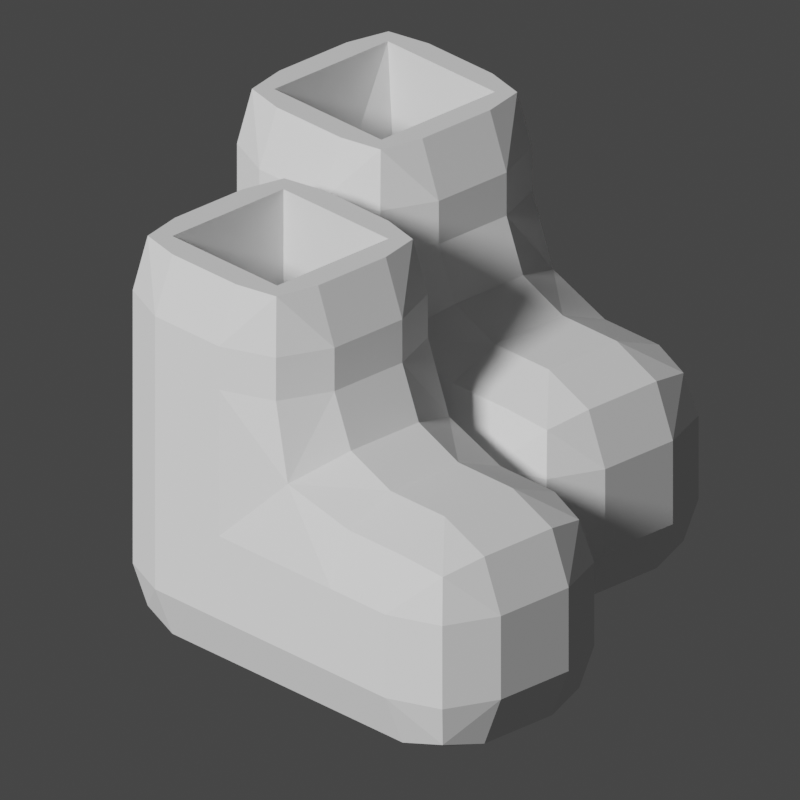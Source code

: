 # Source: Boots.blend  (saved by Blender 3.0.42; exported with 4.5.12 LTS)
import bpy
from mathutils import Matrix  # noqa: F401  (used for matrix-valued properties, if any)

bpy.ops.wm.read_factory_settings(use_empty=True)
scene = bpy.context.scene
scene.name = 'Scene'

# ---- collections
col_collection = bpy.data.collections.new('Collection'); scene.collection.children.link(col_collection)
col_tools = bpy.data.collections.new('Tools'); scene.collection.children.link(col_tools)

# ---- world
world_world = bpy.data.worlds.new('World'); scene.world = world_world
world_world.use_nodes = True; world_world.node_tree.nodes.clear()
_N = world_world.node_tree.nodes; _L = world_world.node_tree.links
n0 = _N.new('ShaderNodeOutputWorld'); n0.name = 'World Output'; n0.location = (300, 300)
n1 = _N.new('ShaderNodeBackground'); n1.name = 'Background'; n1.location = (10, 300)
n1.inputs[0].default_value = (0.05088, 0.05088, 0.05088, 1.0)
_L.new(n1.outputs[0], n0.inputs[0])
n0.is_active_output = True
world_world.color = (0.05088, 0.05088, 0.05088)
world_world.use_sun_shadow = False
world_world.sun_shadow_jitter_overblur = 0.0

# ---- cameras
cam_camera = bpy.data.cameras.new('Camera')
cam_camera.type = 'ORTHO'
cam_camera.clip_end = 100.0
cam_camera.ortho_scale = 2.014

# ---- lights
light_light = bpy.data.lights.new('Light', 'SUN')
light_light.transmission_factor = 0.0
light_light.angle = 0.1993
light_light.energy = 3.28
light_light.shadow_soft_size = 0.1
light_light.shadow_cascade_max_distance = 1000.0

# ---- meshes
me_torus = bpy.data.meshes.new('Torus')
me_torus.from_pydata([(-0.1782, -0.06392, -0.09331), (-0.1891, -0.06149, -0.3111), (-0.3955, -0.272, -0.3417), (-0.4503, -0.2997, -0.1115), (0.01459, -0.1577, 0.3047), (0.01459, -0.1577, 0.0754), (-0.2147, -0.1577, 0.0754), (-0.2147, -0.1577, 0.3047), (-0.1699, -0.4402, 0.2599), (-0.1699, -0.3175, 0.3826), (-0.2927, -0.3175, 0.2599), (-0.1699, -0.4043, 0.3467), (-0.2408, -0.3883, 0.3308), (-0.2567, -0.3175, 0.3467), (-0.2567, -0.4043, 0.2599), (-0.1699, -0.1778, 0.3826), (-0.1699, 0.06768, 0.3826), (-0.2927, 0.06768, 0.2599), (-0.2927, -0.1778, 0.2599), (-0.1699, -0.05504, 0.3826), (-0.2567, -0.05504, 0.3467), (-0.2567, 0.06768, 0.3467), (-0.2927, -0.05504, 0.2599), (-0.2567, -0.1778, 0.3467), (-0.1699, -0.4402, 0.1202), (-0.2927, -0.3175, 0.1202), (-0.1699, -0.3175, -0.002522), (-0.2567, -0.4043, 0.1202), (-0.2408, -0.3883, 0.04935), (-0.2567, -0.3175, 0.03342), (-0.1699, -0.4043, 0.03342), (-0.2927, 0.06768, 0.1202), (-0.1699, 0.06768, -0.002522), (-0.1699, -0.1778, -0.002522), (-0.2927, -0.1778, 0.1202), (-0.2567, 0.06768, 0.03342), (-0.2567, -0.05504, 0.03342), (-0.1699, -0.05504, -0.002522), (-0.2567, -0.1778, 0.03342), (-0.2927, -0.05504, 0.1202), (0.2152, -0.4402, 0.2599), (0.2152, -0.3175, 0.3826), (-0.03021, -0.3175, 0.3826), (-0.03021, -0.4402, 0.2599), (0.2152, -0.4043, 0.3467), (0.09251, -0.4043, 0.3467), (0.09251, -0.3175, 0.3826), (-0.03021, -0.4043, 0.3467), (0.09251, -0.4402, 0.2599), (0.2152, -0.05504, 0.2599), (0.09251, 0.06768, 0.2599), (-0.03021, 0.06768, 0.3826), (-0.03021, -0.1778, 0.3826), (0.2152, -0.1778, 0.3826), (0.1285, -0.0191, 0.2599), (0.09251, -0.05504, 0.3562), (0.05656, 0.06768, 0.3467), (-0.03021, -0.05504, 0.3826), (0.09251, -0.1778, 0.3826), (0.2152, -0.09098, 0.3467), (-0.03021, -0.4402, 0.1202), (-0.03021, -0.3175, -0.002522), (0.2152, -0.3175, -0.002522), (0.2152, -0.4402, 0.1202), (-0.03021, -0.4043, 0.03342), (0.09251, -0.4043, 0.03342), (0.09251, -0.3175, -0.002522), (0.2152, -0.4043, 0.03342), (0.09251, -0.4402, 0.1202), (-0.03021, 0.06768, -0.002522), (0.09251, 0.06768, 0.1202), (0.2152, -0.05504, 0.1202), (0.2152, -0.1778, -0.002522), (-0.03021, -0.1778, -0.002522), (0.05656, 0.06768, 0.03342), (0.09251, -0.05504, 0.02395), (0.1285, -0.0191, 0.1202), (0.2152, -0.09098, 0.03342), (0.09251, -0.1778, -0.002522), (-0.03021, -0.05504, -0.002522), (-0.3763, -0.4086, -0.1497), (-0.3763, -0.2859, -0.02696), (-0.499, -0.2859, -0.1497), (-0.3763, -0.3727, -0.0629), (-0.4472, -0.3567, -0.07883), (-0.4631, -0.2859, -0.0629), (-0.4631, -0.3727, -0.1497), (-0.3763, -0.1462, -0.02696), (-0.3763, 0.09927, -0.02696), (-0.499, 0.09927, -0.1497), (-0.499, -0.1462, -0.1497), (-0.3763, -0.02345, -0.02696), (-0.4631, -0.02345, -0.0629), (-0.4631, 0.09927, -0.0629), (-0.499, -0.02345, -0.1497), (-0.4631, -0.1462, -0.0629), (-0.3763, -0.4086, -0.2894), (-0.499, -0.2859, -0.2894), (-0.3763, -0.2859, -0.4121), (-0.4631, -0.3727, -0.2894), (-0.4472, -0.3567, -0.3603), (-0.4631, -0.2859, -0.3762), (-0.3763, -0.3727, -0.3762), (-0.499, 0.09927, -0.2894), (-0.3763, 0.09927, -0.4121), (-0.3763, -0.1462, -0.4121), (-0.499, -0.1462, -0.2894), (-0.4631, 0.09927, -0.3762), (-0.4631, -0.02345, -0.3762), (-0.3763, -0.02345, -0.4121), (-0.4631, -0.1462, -0.3762), (-0.499, -0.02345, -0.2894), (0.008858, -0.4086, -0.1497), (0.008858, -0.2859, -0.02696), (-0.2366, -0.2859, -0.02696), (-0.2366, -0.4086, -0.1497), (0.008858, -0.3727, -0.0629), (-0.1139, -0.3727, -0.0629), (-0.1139, -0.2859, -0.02696), (-0.2366, -0.3727, -0.0629), (-0.1139, -0.4086, -0.1497), (0.008858, -0.02345, -0.1497), (-0.1139, 0.09927, -0.1497), (-0.2366, 0.09927, -0.02696), (-0.2366, -0.1462, -0.02696), (0.008858, -0.1462, -0.02696), (-0.07792, 0.0125, -0.1497), (-0.1139, -0.02345, -0.05343), (-0.1498, 0.09927, -0.0629), (-0.2366, -0.02345, -0.02696), (-0.1139, -0.1462, -0.02696), (0.008858, -0.05939, -0.0629), (-0.2366, -0.4086, -0.2894), (-0.2366, -0.2859, -0.4121), (0.008858, -0.2859, -0.4121), (0.008858, -0.4086, -0.2894), (-0.2366, -0.3727, -0.3762), (-0.1139, -0.3727, -0.3762), (-0.1139, -0.2859, -0.4121), (0.008858, -0.3727, -0.3762), (-0.1139, -0.4086, -0.2894), (-0.2366, 0.09927, -0.4121), (-0.1139, 0.09927, -0.2894), (0.008858, -0.02345, -0.2894), (0.008858, -0.1462, -0.4121), (-0.2366, -0.1462, -0.4121), (-0.1498, 0.09927, -0.3762), (-0.1139, -0.02345, -0.3856), (-0.07792, 0.0125, -0.2894), (0.008858, -0.05939, -0.3762), (-0.1139, -0.1462, -0.4121), (-0.2366, -0.02345, -0.4121), (-0.2927, 0.1401, 0.2599), (-0.1699, 0.1401, 0.3826), (-0.2147, 0.2318, 0.3047), (-0.2567, 0.1401, 0.3467), (-0.2408, 0.2318, 0.3308), (-0.1699, 0.2318, 0.3467), (-0.2567, 0.2318, 0.2599), (-0.2927, 0.1401, 0.1202), (-0.2147, 0.2318, 0.0754), (-0.1699, 0.1401, -0.002522), (-0.2567, 0.2318, 0.1202), (-0.2408, 0.2318, 0.04935), (-0.1699, 0.2318, 0.03342), (-0.2567, 0.1401, 0.03342), (-0.03021, 0.1401, -0.002522), (0.01459, 0.2318, 0.0754), (0.09251, 0.1401, 0.1202), (-0.03021, 0.2318, 0.03342), (0.04064, 0.2318, 0.04935), (0.05656, 0.2318, 0.1202), (0.05656, 0.1401, 0.03342), (0.09251, 0.1401, 0.2599), (0.01459, 0.2318, 0.3047), (-0.03021, 0.1401, 0.3826), (0.05656, 0.2318, 0.2599), (0.04064, 0.2318, 0.3308), (-0.03021, 0.2318, 0.3467), (0.05656, 0.1401, 0.3467), (-0.499, 0.1716, -0.1497), (-0.3763, 0.1716, -0.02696), (-0.4235, 0.2634, -0.1024), (-0.4631, 0.1716, -0.0629), (-0.4472, 0.2634, -0.07883), (-0.3763, 0.2634, -0.0629), (-0.4631, 0.2634, -0.1497), (-0.499, 0.1716, -0.2894), (-0.4235, 0.2634, -0.3366), (-0.3763, 0.1716, -0.4121), (-0.4631, 0.2634, -0.2894), (-0.4472, 0.2634, -0.3603), (-0.3763, 0.2634, -0.3762), (-0.4631, 0.1716, -0.3762), (-0.2366, 0.1716, -0.4121), (-0.1893, 0.2634, -0.3366), (-0.1139, 0.1716, -0.2894), (-0.2366, 0.2634, -0.3762), (-0.1657, 0.2634, -0.3603), (-0.1498, 0.2634, -0.2894), (-0.1498, 0.1716, -0.3762), (-0.1139, 0.1716, -0.1497), (-0.1893, 0.2634, -0.1024), (-0.2366, 0.1716, -0.02696), (-0.1498, 0.2634, -0.1497), (-0.1657, 0.2634, -0.07883), (-0.2366, 0.2634, -0.0629), (-0.1498, 0.1716, -0.0629), (0.3336, -0.1778, -0.002522), (0.3336, -0.05504, 0.1202), (0.4563, -0.1778, 0.1202), (0.3336, -0.09098, 0.03342), (0.4044, -0.1069, 0.04935), (0.4203, -0.09098, 0.1202), (0.4203, -0.1778, 0.03342), (0.3336, -0.3175, -0.002522), (0.4563, -0.3175, 0.1202), (0.3336, -0.4402, 0.1202), (0.4203, -0.3175, 0.03342), (0.4044, -0.3883, 0.04935), (0.4203, -0.4043, 0.1202), (0.3336, -0.4043, 0.03342), (0.3336, -0.4402, 0.2599), (0.4563, -0.3175, 0.2599), (0.3336, -0.3175, 0.3826), (0.4203, -0.4043, 0.2599), (0.4044, -0.3883, 0.3308), (0.4203, -0.3175, 0.3467), (0.3336, -0.4043, 0.3467), (0.3336, -0.05504, 0.2599), (0.3336, -0.1778, 0.3826), (0.4563, -0.1778, 0.2599), (0.3336, -0.09098, 0.3467), (0.4044, -0.1069, 0.3308), (0.4203, -0.1778, 0.3467), (0.4203, -0.09098, 0.2599), (0.1272, -0.1462, -0.4121), (0.1272, -0.02345, -0.2894), (0.2499, -0.1462, -0.2894), (0.1272, -0.05939, -0.3762), (0.198, -0.07531, -0.3603), (0.214, -0.05939, -0.2894), (0.214, -0.1462, -0.3762), (0.1272, -0.2859, -0.4121), (0.2499, -0.2859, -0.2894), (0.1272, -0.4086, -0.2894), (0.214, -0.2859, -0.3762), (0.198, -0.3567, -0.3603), (0.214, -0.3727, -0.2894), (0.1272, -0.3727, -0.3762), (0.1272, -0.4086, -0.1497), (0.2499, -0.2859, -0.1497), (0.1272, -0.2859, -0.02696), (0.214, -0.3727, -0.1497), (0.198, -0.3567, -0.07883), (0.214, -0.2859, -0.0629), (0.1272, -0.3727, -0.0629), (0.1272, -0.02345, -0.1497), (0.1272, -0.1462, -0.02696), (0.2499, -0.1462, -0.1497), (0.1272, -0.05939, -0.0629), (0.198, -0.07531, -0.07883), (0.214, -0.1462, -0.0629), (0.214, -0.05939, -0.1497)], [], [(42, 52, 15, 9), (69, 32, 161, 166), (71, 49, 229, 209), (31, 17, 152, 159), (10, 18, 34, 25), (26, 33, 73, 61), (114, 124, 87, 81), (141, 104, 189, 194), (134, 144, 236, 243), (103, 89, 180, 187), (82, 90, 106, 97), (16, 51, 175, 153), (188, 182, 3, 2), (216, 210, 231, 223), (143, 121, 257, 237), (40, 63, 217, 222), (88, 123, 203, 181), (98, 105, 145, 133), (62, 72, 208, 215), (112, 135, 245, 250), (244, 238, 259, 251), (5, 6, 7, 4), (167, 160, 6, 5), (53, 41, 224, 230), (122, 142, 196, 201), (125, 113, 252, 258), (50, 70, 168, 173), (96, 132, 115, 80), (8, 11, 12, 14), (9, 13, 12, 11), (10, 14, 12, 13), (15, 19, 20, 23), (16, 21, 20, 19), (17, 22, 20, 21), (18, 23, 20, 22), (24, 27, 28, 30), (25, 29, 28, 27), (26, 30, 28, 29), (31, 35, 36, 39), (32, 37, 36, 35), (33, 38, 36, 37), (34, 39, 36, 38), (40, 44, 45, 48), (41, 46, 45, 44), (42, 47, 45, 46), (43, 48, 45, 47), (49, 54, 55, 59), (50, 56, 55, 54), (51, 57, 55, 56), (52, 58, 55, 57), (53, 59, 55, 58), (60, 64, 65, 68), (61, 66, 65, 64), (62, 67, 65, 66), (63, 68, 65, 67), (69, 74, 75, 79), (70, 76, 75, 74), (71, 77, 75, 76), (72, 78, 75, 77), (73, 79, 75, 78), (80, 83, 84, 86), (81, 85, 84, 83), (82, 86, 84, 85), (87, 91, 92, 95), (88, 93, 92, 91), (89, 94, 92, 93), (90, 95, 92, 94), (96, 99, 100, 102), (97, 101, 100, 99), (98, 102, 100, 101), (103, 107, 108, 111), (104, 109, 108, 107), (105, 110, 108, 109), (106, 111, 108, 110), (112, 116, 117, 120), (113, 118, 117, 116), (114, 119, 117, 118), (115, 120, 117, 119), (121, 126, 127, 131), (122, 128, 127, 126), (123, 129, 127, 128), (124, 130, 127, 129), (125, 131, 127, 130), (132, 136, 137, 140), (133, 138, 137, 136), (134, 139, 137, 138), (135, 140, 137, 139), (141, 146, 147, 151), (142, 148, 147, 146), (143, 149, 147, 148), (144, 150, 147, 149), (145, 151, 147, 150), (152, 155, 156, 158), (153, 157, 156, 155), (154, 158, 156, 157), (159, 162, 163, 165), (160, 164, 163, 162), (161, 165, 163, 164), (166, 169, 170, 172), (167, 171, 170, 169), (168, 172, 170, 171), (173, 176, 177, 179), (174, 178, 177, 176), (175, 179, 177, 178), (180, 183, 184, 186), (181, 185, 184, 183), (182, 186, 184, 185), (187, 190, 191, 193), (188, 192, 191, 190), (189, 193, 191, 192), (194, 197, 198, 200), (195, 199, 198, 197), (196, 200, 198, 199), (201, 204, 205, 207), (202, 206, 205, 204), (203, 207, 205, 206), (208, 211, 212, 214), (209, 213, 212, 211), (210, 214, 212, 213), (215, 218, 219, 221), (216, 220, 219, 218), (217, 221, 219, 220), (222, 225, 226, 228), (223, 227, 226, 225), (224, 228, 226, 227), (229, 232, 233, 235), (230, 234, 233, 232), (231, 235, 233, 234), (236, 239, 240, 242), (237, 241, 240, 239), (238, 242, 240, 241), (243, 246, 247, 249), (244, 248, 247, 246), (245, 249, 247, 248), (250, 253, 254, 256), (251, 255, 254, 253), (252, 256, 254, 255), (257, 260, 261, 263), (258, 262, 261, 260), (259, 263, 261, 262), (24, 8, 14, 27), (27, 14, 10, 25), (9, 15, 23, 13), (13, 23, 18, 10), (17, 31, 39, 22), (22, 39, 34, 18), (33, 26, 29, 38), (38, 29, 25, 34), (60, 24, 30, 64), (64, 30, 26, 61), (32, 69, 79, 37), (37, 79, 73, 33), (72, 62, 66, 78), (78, 66, 61, 73), (43, 60, 68, 48), (48, 68, 63, 40), (70, 50, 54, 76), (76, 54, 49, 71), (52, 42, 46, 58), (58, 46, 41, 53), (8, 43, 47, 11), (11, 47, 42, 9), (51, 16, 19, 57), (57, 19, 15, 52), (96, 80, 86, 99), (99, 86, 82, 97), (81, 87, 95, 85), (85, 95, 90, 82), (89, 103, 111, 94), (94, 111, 106, 90), (105, 98, 101, 110), (110, 101, 97, 106), (132, 96, 102, 136), (136, 102, 98, 133), (104, 141, 151, 109), (109, 151, 145, 105), (144, 134, 138, 150), (150, 138, 133, 145), (115, 132, 140, 120), (120, 140, 135, 112), (142, 122, 126, 148), (148, 126, 121, 143), (124, 114, 118, 130), (130, 118, 113, 125), (80, 115, 119, 83), (83, 119, 114, 81), (123, 88, 91, 129), (129, 91, 87, 124), (154, 160, 162, 158), (158, 162, 159, 152), (160, 167, 169, 164), (164, 169, 166, 161), (167, 174, 176, 171), (171, 176, 173, 168), (174, 154, 157, 178), (178, 157, 153, 175), (182, 188, 190, 186), (186, 190, 187, 180), (188, 195, 197, 192), (192, 197, 194, 189), (195, 202, 204, 199), (199, 204, 201, 196), (202, 182, 185, 206), (206, 185, 181, 203), (16, 153, 155, 21), (21, 155, 152, 17), (161, 32, 35, 165), (165, 35, 31, 159), (50, 173, 179, 56), (56, 179, 175, 51), (141, 194, 200, 146), (146, 200, 196, 142), (203, 123, 128, 207), (207, 128, 122, 201), (168, 70, 74, 172), (172, 74, 69, 166), (88, 181, 183, 93), (93, 183, 180, 89), (189, 104, 107, 193), (193, 107, 103, 187), (210, 216, 218, 214), (214, 218, 215, 208), (222, 217, 220, 225), (225, 220, 216, 223), (209, 229, 235, 213), (213, 235, 231, 210), (230, 224, 227, 234), (234, 227, 223, 231), (238, 244, 246, 242), (242, 246, 243, 236), (250, 245, 248, 253), (253, 248, 244, 251), (237, 257, 263, 241), (241, 263, 259, 238), (258, 252, 255, 262), (262, 255, 251, 259), (125, 258, 260, 131), (131, 260, 257, 121), (236, 144, 149, 239), (239, 149, 143, 237), (40, 222, 228, 44), (44, 228, 224, 41), (229, 49, 59, 232), (232, 59, 53, 230), (245, 135, 139, 249), (249, 139, 134, 243), (62, 215, 221, 67), (67, 221, 217, 63), (112, 250, 256, 116), (116, 256, 252, 113), (208, 72, 77, 211), (211, 77, 71, 209), (24, 60, 43, 8), (174, 167, 5, 4), (160, 154, 7, 6), (154, 174, 4, 7), (1, 2, 3, 0), (182, 202, 0, 3), (195, 188, 2, 1), (202, 195, 1, 0)])
_uv = me_torus.uv_layers.new(name='UVMap')
_uv.uv.foreach_set('vector', [0.4547, 0.8297, 0.5453, 0.8297, 0.5453, 0.9203, 0.4547, 0.9203, 0.625, 0.4203, 0.625, 0.3297, 0.625, 0.3297, 0.625, 0.4203, 0.625, 0.5797, 0.625, 0.6703, 0.625, 0.6703, 0.625, 0.5797, 0.625, 0.1703, 0.625, 0.07965, 0.625, 0.07965, 0.625, 0.1703, 0.4547, 0.07965, 0.5453, 0.07965, 0.5453, 0.1703, 0.4547, 0.1703, 0.4547, 0.3297, 0.5453, 0.3297, 0.5453, 0.4203, 0.4547, 0.4203, 0.4547, 0.8297, 0.5453, 0.8297, 0.5453, 0.9203, 0.4547, 0.9203, 0.625, 0.4203, 0.625, 0.3297, 0.625, 0.3297, 0.625, 0.4203, 0.4547, 0.5, 0.5453, 0.5, 0.5453, 0.5, 0.4547, 0.5, 0.625, 0.1703, 0.625, 0.07965, 0.625, 0.07965, 0.625, 0.1703, 0.4547, 0.07965, 0.5453, 0.07965, 0.5453, 0.1703, 0.4547, 0.1703, 0.625, 0.9203, 0.625, 0.8297, 0.625, 0.8297, 0.625, 0.9203, 0.7953, 0.5797, 0.7953, 0.6703, 0.7953, 0.6703, 0.7953, 0.5797, 0.4547, 0.5797, 0.5453, 0.5797, 0.5453, 0.6703, 0.4547, 0.6703, 0.625, 0.5797, 0.625, 0.6703, 0.625, 0.6703, 0.625, 0.5797, 0.375, 0.6703, 0.375, 0.5797, 0.375, 0.5797, 0.375, 0.6703, 0.625, 0.9203, 0.625, 0.8297, 0.625, 0.8297, 0.625, 0.9203, 0.4547, 0.3297, 0.5453, 0.3297, 0.5453, 0.4203, 0.4547, 0.4203, 0.4547, 0.5, 0.5453, 0.5, 0.5453, 0.5, 0.4547, 0.5, 0.375, 0.6703, 0.375, 0.5797, 0.375, 0.5797, 0.375, 0.6703, 0.4547, 0.5797, 0.5453, 0.5797, 0.5453, 0.6703, 0.4547, 0.6703, 0.7047, 0.5797, 0.7953, 0.5797, 0.7953, 0.6703, 0.7047, 0.6703, 0.7047, 0.5797, 0.7953, 0.5797, 0.7953, 0.5797, 0.7047, 0.5797, 0.5453, 0.75, 0.4547, 0.75, 0.4547, 0.75, 0.5453, 0.75, 0.625, 0.6703, 0.625, 0.5797, 0.625, 0.5797, 0.625, 0.6703, 0.5453, 0.75, 0.4547, 0.75, 0.4547, 0.75, 0.5453, 0.75, 0.625, 0.6703, 0.625, 0.5797, 0.625, 0.5797, 0.625, 0.6703, 0.2047, 0.5797, 0.2953, 0.5797, 0.2953, 0.6703, 0.2047, 0.6703, 0.2047, 0.6703, 0.2047, 0.75, 0.1587, 0.75, 0.125, 0.6703, 0.4547, 0.9203, 0.4547, 1.0, 0.4087, 1.0, 0.375, 0.9203, 0.4547, 0.07965, 0.375, 0.07965, 0.375, 0.03367, 0.4547, 0.0, 0.5453, 0.9203, 0.625, 0.9203, 0.625, 0.9767, 0.5453, 1.0, 0.625, 0.9203, 0.625, 1.0, 0.625, 1.0, 0.625, 0.9203, 0.625, 0.07965, 0.625, 0.07965, 0.625, 0.02333, 0.625, 0.0, 0.5453, 0.07965, 0.5453, 0.0, 0.625, 0.0, 0.625, 0.07965, 0.2047, 0.5797, 0.125, 0.5797, 0.125, 0.5337, 0.2047, 0.5, 0.4547, 0.1703, 0.4547, 0.25, 0.4087, 0.25, 0.375, 0.1703, 0.4547, 0.3297, 0.375, 0.3297, 0.375, 0.2837, 0.4547, 0.25, 0.625, 0.1703, 0.625, 0.25, 0.625, 0.25, 0.625, 0.1703, 0.625, 0.3297, 0.625, 0.3297, 0.625, 0.25, 0.625, 0.25, 0.5453, 0.3297, 0.5453, 0.25, 0.625, 0.25, 0.625, 0.3297, 0.5453, 0.1703, 0.625, 0.1703, 0.625, 0.25, 0.5453, 0.25, 0.375, 0.6703, 0.375, 0.75, 0.3808, 0.7442, 0.375, 0.6703, 0.4547, 0.75, 0.4547, 0.75, 0.3808, 0.7442, 0.375, 0.75, 0.4547, 0.8297, 0.375, 0.8297, 0.3808, 0.7442, 0.4547, 0.75, 0.2953, 0.6703, 0.375, 0.6703, 0.3808, 0.7442, 0.2953, 0.75, 0.625, 0.6703, 0.625, 0.6703, 0.625, 0.7466, 0.625, 0.75, 0.625, 0.6703, 0.625, 0.75, 0.625, 0.7466, 0.625, 0.6703, 0.625, 0.8297, 0.625, 0.8297, 0.625, 0.7466, 0.625, 0.75, 0.5453, 0.8297, 0.5453, 0.75, 0.625, 0.7466, 0.625, 0.8297, 0.5453, 0.75, 0.625, 0.75, 0.625, 0.7466, 0.5453, 0.75, 0.2953, 0.5797, 0.2953, 0.5, 0.3808, 0.5058, 0.375, 0.5797, 0.4547, 0.4203, 0.4547, 0.5, 0.3808, 0.5058, 0.375, 0.4203, 0.4547, 0.5, 0.375, 0.5, 0.3808, 0.5058, 0.4547, 0.5, 0.375, 0.5797, 0.375, 0.5797, 0.3808, 0.5058, 0.375, 0.5, 0.625, 0.4203, 0.625, 0.5, 0.625, 0.5034, 0.625, 0.4203, 0.625, 0.5797, 0.625, 0.5797, 0.625, 0.5034, 0.625, 0.5, 0.625, 0.5797, 0.625, 0.5, 0.625, 0.5034, 0.625, 0.5797, 0.5453, 0.5, 0.5453, 0.5, 0.625, 0.5034, 0.625, 0.5, 0.5453, 0.4203, 0.625, 0.4203, 0.625, 0.5034, 0.5453, 0.5, 0.2047, 0.6703, 0.2047, 0.75, 0.1587, 0.75, 0.125, 0.6703, 0.4547, 0.9203, 0.4547, 1.0, 0.4087, 1.0, 0.375, 0.9203, 0.4547, 0.07965, 0.375, 0.07965, 0.375, 0.03367, 0.4547, 0.0, 0.5453, 0.9203, 0.625, 0.9203, 0.625, 0.9767, 0.5453, 1.0, 0.625, 0.9203, 0.625, 1.0, 0.625, 1.0, 0.625, 0.9203, 0.625, 0.07965, 0.625, 0.07965, 0.625, 0.02333, 0.625, 0.0, 0.5453, 0.07965, 0.5453, 0.0, 0.625, 0.0, 0.625, 0.07965, 0.2047, 0.5797, 0.125, 0.5797, 0.125, 0.5337, 0.2047, 0.5, 0.4547, 0.1703, 0.4547, 0.25, 0.4087, 0.25, 0.375, 0.1703, 0.4547, 0.3297, 0.375, 0.3297, 0.375, 0.2837, 0.4547, 0.25, 0.625, 0.1703, 0.625, 0.25, 0.625, 0.25, 0.625, 0.1703, 0.625, 0.3297, 0.625, 0.3297, 0.625, 0.25, 0.625, 0.25, 0.5453, 0.3297, 0.5453, 0.25, 0.625, 0.25, 0.625, 0.3297, 0.5453, 0.1703, 0.625, 0.1703, 0.625, 0.25, 0.5453, 0.25, 0.375, 0.6703, 0.375, 0.75, 0.3808, 0.7442, 0.375, 0.6703, 0.4547, 0.75, 0.4547, 0.75, 0.3808, 0.7442, 0.375, 0.75, 0.4547, 0.8297, 0.375, 0.8297, 0.3808, 0.7442, 0.4547, 0.75, 0.2953, 0.6703, 0.375, 0.6703, 0.3808, 0.7442, 0.2953, 0.75, 0.625, 0.6703, 0.625, 0.6703, 0.625, 0.7466, 0.625, 0.75, 0.625, 0.6703, 0.625, 0.75, 0.625, 0.7466, 0.625, 0.6703, 0.625, 0.8297, 0.625, 0.8297, 0.625, 0.7466, 0.625, 0.75, 0.5453, 0.8297, 0.5453, 0.75, 0.625, 0.7466, 0.625, 0.8297, 0.5453, 0.75, 0.625, 0.75, 0.625, 0.7466, 0.5453, 0.75, 0.2953, 0.5797, 0.2953, 0.5, 0.3808, 0.5058, 0.375, 0.5797, 0.4547, 0.4203, 0.4547, 0.5, 0.3808, 0.5058, 0.375, 0.4203, 0.4547, 0.5, 0.375, 0.5, 0.3808, 0.5058, 0.4547, 0.5, 0.375, 0.5797, 0.375, 0.5797, 0.3808, 0.5058, 0.375, 0.5, 0.625, 0.4203, 0.625, 0.5, 0.625, 0.5034, 0.625, 0.4203, 0.625, 0.5797, 0.625, 0.5797, 0.625, 0.5034, 0.625, 0.5, 0.625, 0.5797, 0.625, 0.5, 0.625, 0.5034, 0.625, 0.5797, 0.5453, 0.5, 0.5453, 0.5, 0.625, 0.5034, 0.625, 0.5, 0.5453, 0.4203, 0.625, 0.4203, 0.625, 0.5034, 0.5453, 0.5, 0.625, 0.07965, 0.625, 0.0, 0.625, 0.0, 0.625, 0.07965, 0.625, 0.9203, 0.625, 0.9203, 0.625, 0.9663, 0.625, 1.0, 0.7953, 0.6703, 0.875, 0.6703, 0.875, 0.7163, 0.7953, 0.75, 0.625, 0.1703, 0.625, 0.1703, 0.625, 0.2163, 0.625, 0.25, 0.7953, 0.5797, 0.7953, 0.5, 0.8413, 0.5, 0.875, 0.5797, 0.625, 0.3297, 0.625, 0.25, 0.625, 0.25, 0.625, 0.3297, 0.625, 0.4203, 0.625, 0.4203, 0.625, 0.5, 0.625, 0.5, 0.7047, 0.5797, 0.625, 0.5797, 0.625, 0.5, 0.7047, 0.5, 0.625, 0.5797, 0.625, 0.5, 0.625, 0.5, 0.625, 0.5797, 0.625, 0.6703, 0.625, 0.6703, 0.6362, 0.7388, 0.625, 0.75, 0.7047, 0.6703, 0.7047, 0.75, 0.6362, 0.7388, 0.625, 0.6703, 0.625, 0.8297, 0.625, 0.75, 0.6362, 0.7388, 0.625, 0.8297, 0.625, 0.07965, 0.625, 0.0, 0.625, 0.0, 0.625, 0.07965, 0.625, 0.9203, 0.625, 0.9203, 0.625, 0.9663, 0.625, 1.0, 0.7953, 0.6703, 0.875, 0.6703, 0.875, 0.7163, 0.7953, 0.75, 0.625, 0.1703, 0.625, 0.1703, 0.625, 0.2163, 0.625, 0.25, 0.7953, 0.5797, 0.7953, 0.5, 0.8413, 0.5, 0.875, 0.5797, 0.625, 0.3297, 0.625, 0.25, 0.625, 0.25, 0.625, 0.3297, 0.625, 0.4203, 0.625, 0.4203, 0.625, 0.5, 0.625, 0.5, 0.7047, 0.5797, 0.625, 0.5797, 0.625, 0.5, 0.7047, 0.5, 0.625, 0.5797, 0.625, 0.5, 0.625, 0.5, 0.625, 0.5797, 0.625, 0.6703, 0.625, 0.6703, 0.6362, 0.7388, 0.625, 0.75, 0.7047, 0.6703, 0.7047, 0.75, 0.6362, 0.7388, 0.625, 0.6703, 0.625, 0.8297, 0.625, 0.75, 0.6362, 0.7388, 0.625, 0.8297, 0.5453, 0.5, 0.625, 0.5, 0.6138, 0.5112, 0.5453, 0.5, 0.625, 0.5797, 0.625, 0.5797, 0.6138, 0.5112, 0.625, 0.5, 0.5453, 0.5797, 0.5453, 0.5, 0.6138, 0.5112, 0.625, 0.5797, 0.4547, 0.5, 0.4547, 0.5, 0.3862, 0.5112, 0.375, 0.5, 0.4547, 0.5797, 0.375, 0.5797, 0.3862, 0.5112, 0.4547, 0.5, 0.375, 0.5797, 0.375, 0.5, 0.3862, 0.5112, 0.375, 0.5797, 0.375, 0.6703, 0.375, 0.6703, 0.3862, 0.7388, 0.375, 0.75, 0.4547, 0.6703, 0.4547, 0.75, 0.3862, 0.7388, 0.375, 0.6703, 0.4547, 0.75, 0.375, 0.75, 0.3862, 0.7388, 0.4547, 0.75, 0.625, 0.6703, 0.625, 0.75, 0.6138, 0.7388, 0.625, 0.6703, 0.5453, 0.75, 0.5453, 0.75, 0.6138, 0.7388, 0.625, 0.75, 0.5453, 0.6703, 0.625, 0.6703, 0.6138, 0.7388, 0.5453, 0.75, 0.5453, 0.5, 0.625, 0.5, 0.6138, 0.5112, 0.5453, 0.5, 0.625, 0.5797, 0.625, 0.5797, 0.6138, 0.5112, 0.625, 0.5, 0.5453, 0.5797, 0.5453, 0.5, 0.6138, 0.5112, 0.625, 0.5797, 0.4547, 0.5, 0.4547, 0.5, 0.3862, 0.5112, 0.375, 0.5, 0.4547, 0.5797, 0.375, 0.5797, 0.3862, 0.5112, 0.4547, 0.5, 0.375, 0.5797, 0.375, 0.5, 0.3862, 0.5112, 0.375, 0.5797, 0.375, 0.6703, 0.375, 0.6703, 0.3862, 0.7388, 0.375, 0.75, 0.4547, 0.6703, 0.4547, 0.75, 0.3862, 0.7388, 0.375, 0.6703, 0.4547, 0.75, 0.375, 0.75, 0.3862, 0.7388, 0.4547, 0.75, 0.625, 0.6703, 0.625, 0.75, 0.6138, 0.7388, 0.625, 0.6703, 0.5453, 0.75, 0.5453, 0.75, 0.6138, 0.7388, 0.625, 0.75, 0.5453, 0.6703, 0.625, 0.6703, 0.6138, 0.7388, 0.5453, 0.75, 0.2047, 0.5797, 0.2047, 0.6703, 0.125, 0.6703, 0.125, 0.5797, 0.375, 0.1703, 0.375, 0.07965, 0.4547, 0.07965, 0.4547, 0.1703, 0.4547, 0.9203, 0.5453, 0.9203, 0.5453, 1.0, 0.4547, 1.0, 0.4547, 0.0, 0.5453, 0.0, 0.5453, 0.07965, 0.4547, 0.07965, 0.625, 0.07965, 0.625, 0.1703, 0.625, 0.1703, 0.625, 0.07965, 0.625, 0.07965, 0.625, 0.1703, 0.5453, 0.1703, 0.5453, 0.07965, 0.5453, 0.3297, 0.4547, 0.3297, 0.4547, 0.25, 0.5453, 0.25, 0.5453, 0.25, 0.4547, 0.25, 0.4547, 0.1703, 0.5453, 0.1703, 0.2953, 0.5797, 0.2047, 0.5797, 0.2047, 0.5, 0.2953, 0.5, 0.375, 0.4203, 0.375, 0.3297, 0.4547, 0.3297, 0.4547, 0.4203, 0.625, 0.3297, 0.625, 0.4203, 0.625, 0.4203, 0.625, 0.3297, 0.625, 0.3297, 0.625, 0.4203, 0.5453, 0.4203, 0.5453, 0.3297, 0.5453, 0.5, 0.4547, 0.5, 0.4547, 0.5, 0.5453, 0.5, 0.5453, 0.5, 0.4547, 0.5, 0.4547, 0.4203, 0.5453, 0.4203, 0.2953, 0.6703, 0.2953, 0.5797, 0.375, 0.5797, 0.375, 0.6703, 0.375, 0.6703, 0.375, 0.5797, 0.375, 0.5797, 0.375, 0.6703, 0.625, 0.5797, 0.625, 0.6703, 0.625, 0.6703, 0.625, 0.5797, 0.625, 0.5797, 0.625, 0.6703, 0.625, 0.6703, 0.625, 0.5797, 0.5453, 0.8297, 0.4547, 0.8297, 0.4547, 0.75, 0.5453, 0.75, 0.5453, 0.75, 0.4547, 0.75, 0.4547, 0.75, 0.5453, 0.75, 0.2047, 0.6703, 0.2953, 0.6703, 0.2953, 0.75, 0.2047, 0.75, 0.375, 0.9203, 0.375, 0.8297, 0.4547, 0.8297, 0.4547, 0.9203, 0.625, 0.8297, 0.625, 0.9203, 0.625, 0.9203, 0.625, 0.8297, 0.625, 0.8297, 0.625, 0.9203, 0.5453, 0.9203, 0.5453, 0.8297, 0.2047, 0.5797, 0.2047, 0.6703, 0.125, 0.6703, 0.125, 0.5797, 0.375, 0.1703, 0.375, 0.07965, 0.4547, 0.07965, 0.4547, 0.1703, 0.4547, 0.9203, 0.5453, 0.9203, 0.5453, 1.0, 0.4547, 1.0, 0.4547, 0.0, 0.5453, 0.0, 0.5453, 0.07965, 0.4547, 0.07965, 0.625, 0.07965, 0.625, 0.1703, 0.625, 0.1703, 0.625, 0.07965, 0.625, 0.07965, 0.625, 0.1703, 0.5453, 0.1703, 0.5453, 0.07965, 0.5453, 0.3297, 0.4547, 0.3297, 0.4547, 0.25, 0.5453, 0.25, 0.5453, 0.25, 0.4547, 0.25, 0.4547, 0.1703, 0.5453, 0.1703, 0.2953, 0.5797, 0.2047, 0.5797, 0.2047, 0.5, 0.2953, 0.5, 0.375, 0.4203, 0.375, 0.3297, 0.4547, 0.3297, 0.4547, 0.4203, 0.625, 0.3297, 0.625, 0.4203, 0.625, 0.4203, 0.625, 0.3297, 0.625, 0.3297, 0.625, 0.4203, 0.5453, 0.4203, 0.5453, 0.3297, 0.5453, 0.5, 0.4547, 0.5, 0.4547, 0.5, 0.5453, 0.5, 0.5453, 0.5, 0.4547, 0.5, 0.4547, 0.4203, 0.5453, 0.4203, 0.2953, 0.6703, 0.2953, 0.5797, 0.375, 0.5797, 0.375, 0.6703, 0.375, 0.6703, 0.375, 0.5797, 0.375, 0.5797, 0.375, 0.6703, 0.625, 0.5797, 0.625, 0.6703, 0.625, 0.6703, 0.625, 0.5797, 0.625, 0.5797, 0.625, 0.6703, 0.625, 0.6703, 0.625, 0.5797, 0.5453, 0.8297, 0.4547, 0.8297, 0.4547, 0.75, 0.5453, 0.75, 0.5453, 0.75, 0.4547, 0.75, 0.4547, 0.75, 0.5453, 0.75, 0.2047, 0.6703, 0.2953, 0.6703, 0.2953, 0.75, 0.2047, 0.75, 0.375, 0.9203, 0.375, 0.8297, 0.4547, 0.8297, 0.4547, 0.9203, 0.625, 0.8297, 0.625, 0.9203, 0.625, 0.9203, 0.625, 0.8297, 0.625, 0.8297, 0.625, 0.9203, 0.5453, 0.9203, 0.5453, 0.8297, 0.7953, 0.6703, 0.7953, 0.5797, 0.875, 0.5797, 0.875, 0.6703, 0.625, 0.07965, 0.625, 0.1703, 0.625, 0.1703, 0.625, 0.07965, 0.7953, 0.5797, 0.7047, 0.5797, 0.7047, 0.5, 0.7953, 0.5, 0.625, 0.3297, 0.625, 0.4203, 0.625, 0.4203, 0.625, 0.3297, 0.7047, 0.5797, 0.7047, 0.6703, 0.625, 0.6703, 0.625, 0.5797, 0.625, 0.5797, 0.625, 0.6703, 0.625, 0.6703, 0.625, 0.5797, 0.7047, 0.6703, 0.7953, 0.6703, 0.7953, 0.75, 0.7047, 0.75, 0.625, 0.8297, 0.625, 0.9203, 0.625, 0.9203, 0.625, 0.8297, 0.7953, 0.6703, 0.7953, 0.5797, 0.875, 0.5797, 0.875, 0.6703, 0.625, 0.07965, 0.625, 0.1703, 0.625, 0.1703, 0.625, 0.07965, 0.7953, 0.5797, 0.7047, 0.5797, 0.7047, 0.5, 0.7953, 0.5, 0.625, 0.3297, 0.625, 0.4203, 0.625, 0.4203, 0.625, 0.3297, 0.7047, 0.5797, 0.7047, 0.6703, 0.625, 0.6703, 0.625, 0.5797, 0.625, 0.5797, 0.625, 0.6703, 0.625, 0.6703, 0.625, 0.5797, 0.7047, 0.6703, 0.7953, 0.6703, 0.7953, 0.75, 0.7047, 0.75, 0.625, 0.8297, 0.625, 0.9203, 0.625, 0.9203, 0.625, 0.8297, 0.625, 0.9203, 0.625, 0.9203, 0.625, 1.0, 0.625, 1.0, 0.625, 0.0, 0.625, 0.0, 0.625, 0.07965, 0.625, 0.07965, 0.625, 0.3297, 0.625, 0.3297, 0.625, 0.25, 0.625, 0.25, 0.625, 0.25, 0.625, 0.25, 0.625, 0.1703, 0.625, 0.1703, 0.625, 0.6703, 0.625, 0.6703, 0.625, 0.75, 0.625, 0.75, 0.625, 0.75, 0.625, 0.75, 0.625, 0.8297, 0.625, 0.8297, 0.625, 0.4203, 0.625, 0.4203, 0.625, 0.5, 0.625, 0.5, 0.625, 0.5, 0.625, 0.5, 0.625, 0.5797, 0.625, 0.5797, 0.625, 0.8297, 0.625, 0.8297, 0.625, 0.75, 0.625, 0.75, 0.625, 0.75, 0.625, 0.75, 0.625, 0.6703, 0.625, 0.6703, 0.625, 0.5797, 0.625, 0.5797, 0.625, 0.5, 0.625, 0.5, 0.625, 0.5, 0.625, 0.5, 0.625, 0.4203, 0.625, 0.4203, 0.625, 0.9203, 0.625, 0.9203, 0.625, 1.0, 0.625, 1.0, 0.625, 0.0, 0.625, 0.0, 0.625, 0.07965, 0.625, 0.07965, 0.625, 0.3297, 0.625, 0.3297, 0.625, 0.25, 0.625, 0.25, 0.625, 0.25, 0.625, 0.25, 0.625, 0.1703, 0.625, 0.1703, 0.5453, 0.5797, 0.4547, 0.5797, 0.4547, 0.5, 0.5453, 0.5, 0.5453, 0.5, 0.4547, 0.5, 0.4547, 0.5, 0.5453, 0.5, 0.375, 0.6703, 0.375, 0.5797, 0.375, 0.5797, 0.375, 0.6703, 0.375, 0.6703, 0.375, 0.5797, 0.4547, 0.5797, 0.4547, 0.6703, 0.625, 0.5797, 0.625, 0.6703, 0.625, 0.6703, 0.625, 0.5797, 0.625, 0.5797, 0.625, 0.6703, 0.5453, 0.6703, 0.5453, 0.5797, 0.5453, 0.75, 0.4547, 0.75, 0.4547, 0.75, 0.5453, 0.75, 0.5453, 0.75, 0.4547, 0.75, 0.4547, 0.6703, 0.5453, 0.6703, 0.5453, 0.5797, 0.4547, 0.5797, 0.4547, 0.5, 0.5453, 0.5, 0.5453, 0.5, 0.4547, 0.5, 0.4547, 0.5, 0.5453, 0.5, 0.375, 0.6703, 0.375, 0.5797, 0.375, 0.5797, 0.375, 0.6703, 0.375, 0.6703, 0.375, 0.5797, 0.4547, 0.5797, 0.4547, 0.6703, 0.625, 0.5797, 0.625, 0.6703, 0.625, 0.6703, 0.625, 0.5797, 0.625, 0.5797, 0.625, 0.6703, 0.5453, 0.6703, 0.5453, 0.5797, 0.5453, 0.75, 0.4547, 0.75, 0.4547, 0.75, 0.5453, 0.75, 0.5453, 0.75, 0.4547, 0.75, 0.4547, 0.6703, 0.5453, 0.6703, 0.5453, 0.75, 0.5453, 0.75, 0.625, 0.75, 0.625, 0.75, 0.625, 0.75, 0.625, 0.75, 0.625, 0.6703, 0.625, 0.6703, 0.5453, 0.5, 0.5453, 0.5, 0.625, 0.5, 0.625, 0.5, 0.625, 0.5, 0.625, 0.5, 0.625, 0.5797, 0.625, 0.5797, 0.375, 0.6703, 0.375, 0.6703, 0.375, 0.75, 0.375, 0.75, 0.375, 0.75, 0.375, 0.75, 0.4547, 0.75, 0.4547, 0.75, 0.625, 0.6703, 0.625, 0.6703, 0.625, 0.75, 0.625, 0.75, 0.625, 0.75, 0.625, 0.75, 0.5453, 0.75, 0.5453, 0.75, 0.375, 0.5797, 0.375, 0.5797, 0.375, 0.5, 0.375, 0.5, 0.375, 0.5, 0.375, 0.5, 0.4547, 0.5, 0.4547, 0.5, 0.4547, 0.5, 0.4547, 0.5, 0.375, 0.5, 0.375, 0.5, 0.375, 0.5, 0.375, 0.5, 0.375, 0.5797, 0.375, 0.5797, 0.375, 0.6703, 0.375, 0.6703, 0.375, 0.75, 0.375, 0.75, 0.375, 0.75, 0.375, 0.75, 0.4547, 0.75, 0.4547, 0.75, 0.5453, 0.5, 0.5453, 0.5, 0.625, 0.5, 0.625, 0.5, 0.625, 0.5, 0.625, 0.5, 0.625, 0.5797, 0.625, 0.5797, 0.2047, 0.5797, 0.2953, 0.5797, 0.2953, 0.6703, 0.2047, 0.6703, 0.7047, 0.6703, 0.7047, 0.5797, 0.7047, 0.5797, 0.7047, 0.6703, 0.7953, 0.5797, 0.7953, 0.6703, 0.7953, 0.6703, 0.7953, 0.5797, 0.7953, 0.6703, 0.7047, 0.6703, 0.7047, 0.6703, 0.7953, 0.6703, 0.7271, 0.5797, 0.7953, 0.5797, 0.7953, 0.6703, 0.7218, 0.6519, 0.7953, 0.6703, 0.7047, 0.6703, 0.7218, 0.6519, 0.7953, 0.6703, 0.7047, 0.5797, 0.7953, 0.5797, 0.7953, 0.5797, 0.7271, 0.5797, 0.7047, 0.6703, 0.7047, 0.5797, 0.7271, 0.5797, 0.7218, 0.6519])
me_torus.use_remesh_fix_poles = True
me_torus.use_remesh_preserve_attributes = False
me_torus.update()

# ---- objects
ob_boots = bpy.data.objects.new('Boots', me_torus)
ob_camera = bpy.data.objects.new('Camera', cam_camera)
ob_light = bpy.data.objects.new('Light', light_light)

# ---- transforms, parenting, visibility, modifiers, constraints
ob_boots.location = (-0.7271, -0.6736, 0.5317)
ob_boots.rotation_euler = (1.571, -0.0, 0.0)
ob_boots.scale = (1.678, 1.678, 1.678)
ob_camera.location = (6.493, -7.543, 5.375)
ob_camera.rotation_euler = (1.109, 0.0, 0.8149)
ob_camera.scale = (0.5456, 0.5456, 0.5456)
ob_camera.lock_rotations_4d = False
ob_camera.empty_display_type = 'ARROWS'
ob_camera.color = (0.0, 0.0, 0.0, 0.0)
ob_camera.display_type = 'WIRE'
ob_camera.lineart.crease_threshold = 0.0
ob_light.location = (4.076, 1.005, 5.904)
ob_light.rotation_euler = (0.9982, 0.2105, 0.04059)
ob_light.lock_rotations_4d = False
ob_light.empty_display_type = 'ARROWS'
ob_light.color = (0.0, 0.0, 0.0, 0.0)
ob_light.lineart.crease_threshold = 0.0

# ---- collection membership
col_tools.objects.link(ob_boots)
col_tools.objects.link(ob_camera)
col_tools.objects.link(ob_light)

# ---- scene / render settings (as saved in the file)
scene.camera = ob_camera
scene.frame_start = 1; scene.frame_end = 250; scene.frame_set(1)
scene.render.engine = 'BLENDER_EEVEE_NEXT'
scene.render.resolution_x = 512
scene.render.resolution_y = 512
scene.cycles.sampling_pattern = 'TABULATED_SOBOL'
scene.cycles.use_light_tree = False
scene.view_settings.view_transform = 'Filmic'
bpy.context.view_layer.update()
